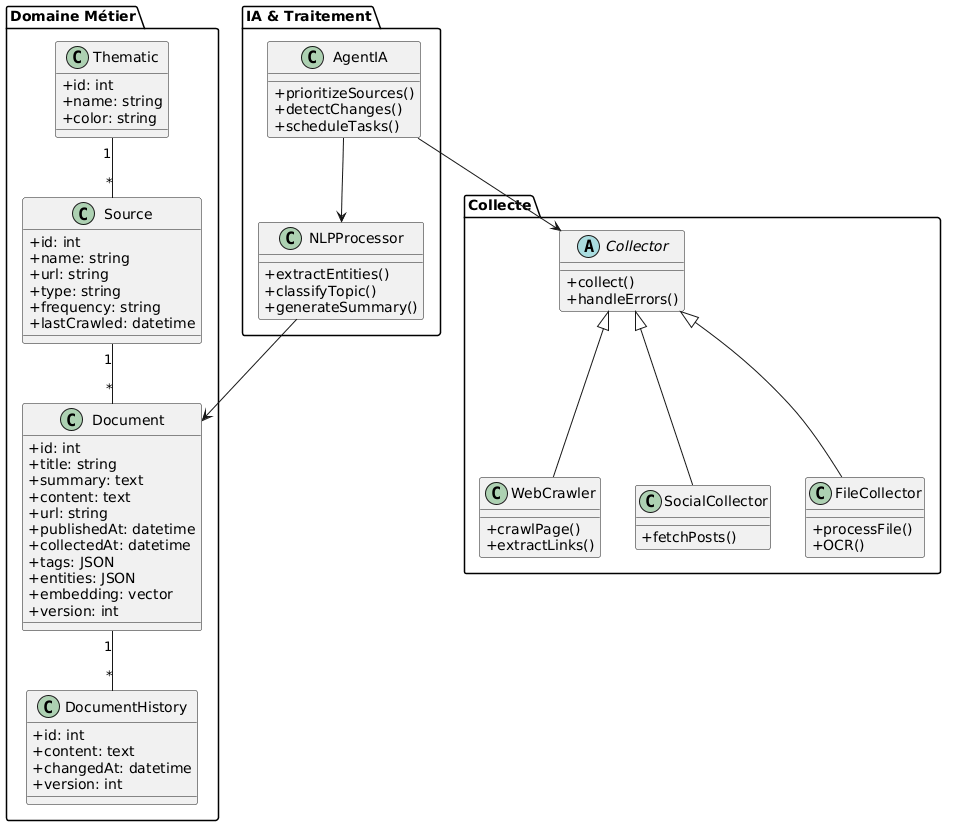

The diagram above was rendered by PlantUML. Its source (embedded in the PNG):
@startuml
skinparam classAttributeIconSize 0

package "Domaine Métier" {

class Thematic {
  +id: int
  +name: string
  +color: string
}

class Source {
  +id: int
  +name: string
  +url: string
  +type: string
  +frequency: string
  +lastCrawled: datetime
}

class Document {
  +id: int
  +title: string
  +summary: text
  +content: text
  +url: string
  +publishedAt: datetime
  +collectedAt: datetime
  +tags: JSON
  +entities: JSON
  +embedding: vector
  +version: int
}

class DocumentHistory {
  +id: int
  +content: text
  +changedAt: datetime
  +version: int
}

Thematic "1" -- "*" Source
Source "1" -- "*" Document
Document "1" -- "*" DocumentHistory
}

package "Collecte" {

abstract class Collector {
  +collect()
  +handleErrors()
}

class WebCrawler {
  +crawlPage()
  +extractLinks()
}

class SocialCollector {
  +fetchPosts()
}

class FileCollector {
  +processFile()
  +OCR()
}

Collector <|-- WebCrawler
Collector <|-- SocialCollector
Collector <|-- FileCollector
}

package "IA & Traitement" {

class AgentIA {
  +prioritizeSources()
  +detectChanges()
  +scheduleTasks()
}

class NLPProcessor {
  +extractEntities()
  +classifyTopic()
  +generateSummary()
}

AgentIA --> Collector
AgentIA --> NLPProcessor
NLPProcessor --> Document

}
@enduml